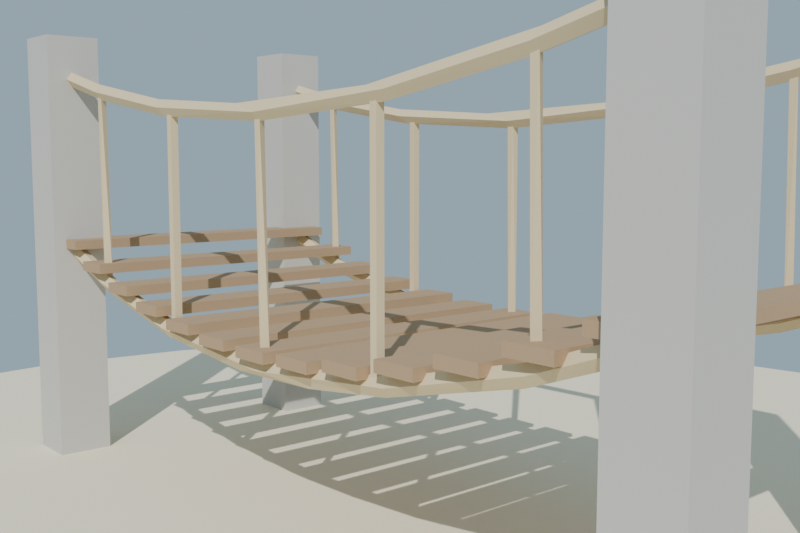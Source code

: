 # Source: puente_cuerda_lowpoly_baja.blend  (saved by Blender 4.2.68; exported with 4.5.12 LTS)
import bpy
from mathutils import Matrix  # noqa: F401  (used for matrix-valued properties, if any)

bpy.ops.wm.read_factory_settings(use_empty=True)
scene = bpy.context.scene
scene.name = 'Scene'

# ---- collections
col_collection = bpy.data.collections.new('Collection'); scene.collection.children.link(col_collection)

# ---- materials (node trees are filled in below, after node groups)
mat_mat_piedra_puente = bpy.data.materials.new('MAT_Piedra_Puente')
mat_mat_madera_puente = bpy.data.materials.new('MAT_Madera_Puente')
mat_mat_cuerda_puente = bpy.data.materials.new('MAT_Cuerda_Puente')
mat_mat_arena_isla = bpy.data.materials.new('MAT_Arena_Isla')

# ---- material node trees
mat_mat_piedra_puente.use_nodes = True; mat_mat_piedra_puente.node_tree.nodes.clear()
_N = mat_mat_piedra_puente.node_tree.nodes; _L = mat_mat_piedra_puente.node_tree.links
n0 = _N.new('ShaderNodeBsdfPrincipled'); n0.name = 'Principled BSDF'; n0.location = (10, 300)
n0.inputs[0].default_value = (0.56, 0.54, 0.5, 1.0)
n0.inputs[2].default_value = 0.92
n0.inputs[13].default_value = 0.2
n1 = _N.new('ShaderNodeOutputMaterial'); n1.name = 'Material Output'; n1.location = (300, 300)
_L.new(n0.outputs[0], n1.inputs[0])
n1.is_active_output = True
mat_mat_madera_puente.use_nodes = True; mat_mat_madera_puente.node_tree.nodes.clear()
_N = mat_mat_madera_puente.node_tree.nodes; _L = mat_mat_madera_puente.node_tree.links
n0 = _N.new('ShaderNodeBsdfPrincipled'); n0.name = 'Principled BSDF'; n0.location = (10, 300)
n0.inputs[0].default_value = (0.44, 0.3, 0.18, 1.0)
n0.inputs[2].default_value = 0.88
n0.inputs[13].default_value = 0.2
n1 = _N.new('ShaderNodeOutputMaterial'); n1.name = 'Material Output'; n1.location = (300, 300)
_L.new(n0.outputs[0], n1.inputs[0])
n1.is_active_output = True
mat_mat_cuerda_puente.use_nodes = True; mat_mat_cuerda_puente.node_tree.nodes.clear()
_N = mat_mat_cuerda_puente.node_tree.nodes; _L = mat_mat_cuerda_puente.node_tree.links
n0 = _N.new('ShaderNodeBsdfPrincipled'); n0.name = 'Principled BSDF'; n0.location = (10, 300)
n0.inputs[0].default_value = (0.74, 0.6, 0.37, 1.0)
n0.inputs[2].default_value = 0.95
n0.inputs[13].default_value = 0.2
n1 = _N.new('ShaderNodeOutputMaterial'); n1.name = 'Material Output'; n1.location = (300, 300)
_L.new(n0.outputs[0], n1.inputs[0])
n1.is_active_output = True
mat_mat_arena_isla.use_nodes = True; mat_mat_arena_isla.node_tree.nodes.clear()
_N = mat_mat_arena_isla.node_tree.nodes; _L = mat_mat_arena_isla.node_tree.links
n0 = _N.new('ShaderNodeBsdfPrincipled'); n0.name = 'Principled BSDF'; n0.location = (10, 300)
n0.inputs[0].default_value = (0.92, 0.84, 0.63, 1.0)
n0.inputs[2].default_value = 1.0
n0.inputs[13].default_value = 0.2
n1 = _N.new('ShaderNodeOutputMaterial'); n1.name = 'Material Output'; n1.location = (300, 300)
_L.new(n0.outputs[0], n1.inputs[0])
n1.is_active_output = True

# ---- world
world_mundo = bpy.data.worlds.new('Mundo'); scene.world = world_mundo
world_mundo.use_nodes = True; world_mundo.node_tree.nodes.clear()
_N = world_mundo.node_tree.nodes; _L = world_mundo.node_tree.links
n0 = _N.new('ShaderNodeBackground'); n0.name = 'Background'; n0.location = (10, 300)
n0.inputs[0].default_value = (0.58, 0.79, 0.95, 1.0)
n0.inputs[1].default_value = 0.55
n1 = _N.new('ShaderNodeOutputWorld'); n1.name = 'World Output'; n1.location = (300, 300)
_L.new(n0.outputs[0], n1.inputs[0])
n1.is_active_output = True

# ---- cameras
cam_camera = bpy.data.cameras.new('Camera')
cam_camera.lens = 45.0

# ---- lights
light_sol = bpy.data.lights.new('SOL', 'SUN')
light_sol.energy = 3.4

# ---- meshes
me_sm_puente_m_piedra_puente_madera_puente_cuerda_puente_001 = bpy.data.meshes.new('SM_Puente_M_Piedra_Puente_Madera_Puente_Cuerda_Puente.001')
me_sm_puente_m_piedra_puente_madera_puente_cuerda_puente_001.from_pydata([(-1.285, -0.535, 0.045), (-1.115, -0.535, 0.045), (-1.285, -0.365, 0.045), (-1.115, -0.365, 0.045), (-1.285, -0.535, 1.445), (-1.115, -0.535, 1.445), (-1.285, -0.365, 1.445), (-1.115, -0.365, 1.445), (-1.285, 0.365, 0.045), (-1.115, 0.365, 0.045), (-1.285, 0.535, 0.045), (-1.115, 0.535, 0.045), (-1.285, 0.365, 1.445), (-1.115, 0.365, 1.445), (-1.285, 0.535, 1.445), (-1.115, 0.535, 1.445), (1.115, -0.535, 0.045), (1.285, -0.535, 0.045), (1.115, -0.365, 0.045), (1.285, -0.365, 0.045), (1.115, -0.535, 1.445), (1.285, -0.535, 1.445), (1.115, -0.365, 1.445), (1.285, -0.365, 1.445), (1.115, 0.365, 0.045), (1.285, 0.365, 0.045), (1.115, 0.535, 0.045), (1.285, 0.535, 0.045), (1.115, 0.365, 1.445), (1.285, 0.365, 1.445), (1.115, 0.535, 1.445), (1.285, 0.535, 1.445), (-1.17, -0.495, 0.7535), (-1.045, -0.495, 0.7535), (-1.17, 0.495, 0.7535), (-1.045, 0.495, 0.7535), (-1.17, -0.495, 0.7835), (-1.045, -0.495, 0.7835), (-1.17, 0.495, 0.7835), (-1.045, 0.495, 0.7835), (-0.9856, -0.495, 0.691), (-0.8606, -0.495, 0.691), (-0.9856, 0.495, 0.691), (-0.8606, 0.495, 0.691), (-0.9856, -0.495, 0.721), (-0.8606, -0.495, 0.721), (-0.9856, 0.495, 0.721), (-0.8606, 0.495, 0.721), (-0.801, -0.495, 0.6399), (-0.676, -0.495, 0.6399), (-0.801, 0.495, 0.6399), (-0.676, 0.495, 0.6399), (-0.801, -0.495, 0.6699), (-0.676, -0.495, 0.6699), (-0.801, 0.495, 0.6699), (-0.676, 0.495, 0.6699), (-0.6163, -0.495, 0.6001), (-0.4913, -0.495, 0.6001), (-0.6163, 0.495, 0.6001), (-0.4913, 0.495, 0.6001), (-0.6163, -0.495, 0.6301), (-0.4913, -0.495, 0.6301), (-0.6163, 0.495, 0.6301), (-0.4913, 0.495, 0.6301), (-0.4317, -0.495, 0.5717), (-0.3067, -0.495, 0.5717), (-0.4317, 0.495, 0.5717), (-0.3067, 0.495, 0.5717), (-0.4317, -0.495, 0.6017), (-0.3067, -0.495, 0.6017), (-0.4317, 0.495, 0.6017), (-0.3067, 0.495, 0.6017), (-0.2471, -0.495, 0.5547), (-0.1221, -0.495, 0.5547), (-0.2471, 0.495, 0.5547), (-0.1221, 0.495, 0.5547), (-0.2471, -0.495, 0.5847), (-0.1221, -0.495, 0.5847), (-0.2471, 0.495, 0.5847), (-0.1221, 0.495, 0.5847), (-0.0625, -0.495, 0.549), (0.0625, -0.495, 0.549), (-0.0625, 0.495, 0.549), (0.0625, 0.495, 0.549), (-0.0625, -0.495, 0.579), (0.0625, -0.495, 0.579), (-0.0625, 0.495, 0.579), (0.0625, 0.495, 0.579), (0.1221, -0.495, 0.5547), (0.2471, -0.495, 0.5547), (0.1221, 0.495, 0.5547), (0.2471, 0.495, 0.5547), (0.1221, -0.495, 0.5847), (0.2471, -0.495, 0.5847), (0.1221, 0.495, 0.5847), (0.2471, 0.495, 0.5847), (0.3067, -0.495, 0.5717), (0.4317, -0.495, 0.5717), (0.3067, 0.495, 0.5717), (0.4317, 0.495, 0.5717), (0.3067, -0.495, 0.6017), (0.4317, -0.495, 0.6017), (0.3067, 0.495, 0.6017), (0.4317, 0.495, 0.6017), (0.4913, -0.495, 0.6001), (0.6163, -0.495, 0.6001), (0.4913, 0.495, 0.6001), (0.6163, 0.495, 0.6001), (0.4913, -0.495, 0.6301), (0.6163, -0.495, 0.6301), (0.4913, 0.495, 0.6301), (0.6163, 0.495, 0.6301), (0.676, -0.495, 0.6399), (0.801, -0.495, 0.6399), (0.676, 0.495, 0.6399), (0.801, 0.495, 0.6399), (0.676, -0.495, 0.6699), (0.801, -0.495, 0.6699), (0.676, 0.495, 0.6699), (0.801, 0.495, 0.6699), (0.8606, -0.495, 0.691), (0.9856, -0.495, 0.691), (0.8606, 0.495, 0.691), (0.9856, 0.495, 0.691), (0.8606, -0.495, 0.721), (0.9856, -0.495, 0.721), (0.8606, 0.495, 0.721), (0.9856, 0.495, 0.721), (1.045, -0.495, 0.7535), (1.17, -0.495, 0.7535), (1.045, 0.495, 0.7535), (1.17, 0.495, 0.7535), (1.045, -0.495, 0.7835), (1.17, -0.495, 0.7835), (1.045, 0.495, 0.7835), (1.17, 0.495, 0.7835), (-1.2, -0.474, 0.765), (-1.208, -0.4574, 0.7436), (-1.205, -0.4306, 0.7518), (-1.195, -0.4306, 0.7782), (-1.192, -0.4574, 0.7864), (-0.8869, -0.4574, 0.6308), (-0.9199, -0.4306, 0.6498), (-0.8766, -0.4306, 0.6663), (-0.9092, -0.4574, 0.6851), (-0.8981, -0.474, 0.6578), (-0.4849, -0.4574, 0.5395), (-0.519, -0.4306, 0.554), (-0.479, -0.4306, 0.576), (-0.5127, -0.4574, 0.5905), (-0.4989, -0.474, 0.5648), (-0.1005, -0.4574, 0.5028), (-0.1003, -0.4306, 0.5104), (0.0, -0.4306, 0.5358), (-0.1985, -0.4574, 0.5544), (0.09905, -0.4574, 0.5474), (-2.729e-08, -0.4747, 0.5207), (0.2015, -0.4574, 0.5089), (0.2009, -0.4306, 0.5176), (0.4849, -0.4574, 0.5395), (0.519, -0.4306, 0.554), (0.479, -0.4306, 0.576), (0.5127, -0.4574, 0.5905), (0.4989, -0.474, 0.5648), (0.8869, -0.4574, 0.6308), (0.9199, -0.4306, 0.6498), (0.8766, -0.4306, 0.6663), (0.9092, -0.4574, 0.6851), (0.8981, -0.474, 0.6578), (1.2, -0.474, 0.765), (1.208, -0.4574, 0.7436), (1.205, -0.4306, 0.7518), (1.195, -0.4306, 0.7782), (1.192, -0.4574, 0.7864), (-1.2, -0.474, 1.325), (-1.205, -0.4574, 1.303), (-1.203, -0.4306, 1.311), (-1.197, -0.4306, 1.339), (-1.195, -0.4574, 1.347), (-0.8858, -0.4574, 1.228), (-0.9196, -0.4306, 1.244), (-0.8788, -0.4306, 1.264), (-0.9123, -0.4574, 1.28), (-0.8991, -0.474, 1.254), (-0.4843, -0.4574, 1.167), (-0.5188, -0.4306, 1.18), (-0.4804, -0.4306, 1.204), (-0.5146, -0.4574, 1.216), (-0.4995, -0.474, 1.192), (-1.239e-07, -0.4574, 1.14), (-0.1002, -0.4306, 1.151), (0.0, -0.4306, 1.177), (-0.09941, -0.4574, 1.188), (-8.154e-08, -0.4745, 1.162), (0.4256, -0.4306, 1.168), (0.4221, -0.4574, 1.205), (0.4843, -0.4574, 1.167), (0.4804, -0.4306, 1.204), (0.4995, -0.474, 1.192), (0.8858, -0.4574, 1.228), (0.9196, -0.4306, 1.244), (0.8788, -0.4306, 1.264), (0.9123, -0.4574, 1.28), (0.8991, -0.474, 1.254), (1.2, -0.474, 1.325), (1.205, -0.4574, 1.303), (1.203, -0.4306, 1.311), (1.197, -0.4306, 1.339), (1.195, -0.4574, 1.347), (-1.2, 0.426, 0.765), (-1.208, 0.4426, 0.7436), (-1.205, 0.4694, 0.7518), (-1.195, 0.4694, 0.7782), (-1.192, 0.4426, 0.7864), (-0.8869, 0.4426, 0.6308), (-0.9199, 0.4694, 0.6498), (-0.8766, 0.4694, 0.6663), (-0.9092, 0.4426, 0.6851), (-0.8981, 0.426, 0.6578), (-0.4849, 0.4426, 0.5395), (-0.519, 0.4694, 0.554), (-0.479, 0.4694, 0.576), (-0.5127, 0.4426, 0.5905), (-0.4989, 0.426, 0.5648), (-0.1005, 0.4426, 0.5028), (-0.1003, 0.4694, 0.5104), (0.0, 0.4694, 0.5358), (-0.09905, 0.4426, 0.5474), (1.225e-07, 0.4253, 0.5207), (0.2015, 0.4426, 0.5089), (0.2009, 0.4694, 0.5176), (0.1985, 0.4426, 0.5544), (0.4849, 0.4426, 0.5395), (0.519, 0.4694, 0.554), (0.479, 0.4694, 0.576), (0.5127, 0.4426, 0.5905), (0.4989, 0.426, 0.5648), (0.8869, 0.4426, 0.6308), (0.9199, 0.4694, 0.6498), (0.8766, 0.4694, 0.6663), (0.9092, 0.4426, 0.6851), (0.8981, 0.426, 0.6578), (1.2, 0.426, 0.765), (1.208, 0.4426, 0.7436), (1.205, 0.4694, 0.7518), (1.195, 0.4694, 0.7782), (1.192, 0.4426, 0.7864), (-1.2, 0.426, 1.325), (-1.205, 0.4426, 1.303), (-1.203, 0.4694, 1.311), (-1.197, 0.4694, 1.339), (-1.195, 0.4426, 1.347), (-0.8858, 0.4426, 1.228), (-0.9196, 0.4694, 1.244), (-0.8788, 0.4694, 1.264), (-0.9123, 0.4426, 1.28), (-0.8991, 0.426, 1.254), (-0.4843, 0.4426, 1.167), (-0.5188, 0.4694, 1.18), (-0.4804, 0.4694, 1.204), (-0.5146, 0.4426, 1.216), (-0.4995, 0.426, 1.192), (8.905e-08, 0.4426, 1.14), (-0.1002, 0.4694, 1.151), (0.0, 0.4694, 1.177), (-0.09941, 0.4426, 1.188), (1.426e-07, 0.4255, 1.162), (0.4256, 0.4694, 1.168), (0.4221, 0.4426, 1.205), (0.4843, 0.4426, 1.167), (0.4804, 0.4694, 1.204), (0.4995, 0.426, 1.192), (0.8858, 0.4426, 1.228), (0.9196, 0.4694, 1.244), (0.8788, 0.4694, 1.264), (0.9123, 0.4426, 1.28), (0.8991, 0.426, 1.254), (1.2, 0.426, 1.325), (1.205, 0.4426, 1.303), (1.203, 0.4694, 1.311), (1.197, 0.4694, 1.339), (1.195, 0.4426, 1.347), (-0.9, -0.461, 0.66), (-0.911, -0.439, 0.66), (-0.889, -0.439, 0.66), (-0.911, -0.461, 1.255), (-0.889, -0.461, 1.255), (-0.9, -0.439, 1.255), (-0.9, 0.439, 0.66), (-0.911, 0.461, 0.66), (-0.889, 0.461, 0.66), (-0.911, 0.439, 1.255), (-0.889, 0.439, 1.255), (-0.9, 0.461, 1.255), (-0.461, -0.461, 0.5588), (-0.439, -0.461, 0.5588), (-0.461, -0.439, 0.5588), (-0.439, -0.439, 0.5588), (-0.461, -0.461, 1.188), (-0.439, -0.461, 1.188), (-0.461, -0.439, 1.188), (-0.439, -0.439, 1.188), (-0.461, 0.439, 0.5588), (-0.439, 0.439, 0.5588), (-0.461, 0.461, 0.5588), (-0.439, 0.461, 0.5588), (-0.461, 0.439, 1.188), (-0.439, 0.439, 1.188), (-0.461, 0.461, 1.188), (-0.439, 0.461, 1.188), (0.0, -0.461, 0.525), (-0.011, -0.439, 0.525), (0.011, -0.439, 0.525), (-0.011, -0.461, 1.165), (0.011, -0.461, 1.165), (0.0, -0.439, 1.165), (0.0, 0.439, 0.525), (-0.011, 0.461, 0.525), (0.011, 0.461, 0.525), (-0.011, 0.439, 1.165), (0.011, 0.439, 1.165), (-0.011, 0.461, 1.165), (0.011, 0.461, 1.165), (0.439, -0.461, 0.5588), (0.461, -0.461, 0.5588), (0.439, -0.439, 0.5588), (0.461, -0.439, 0.5588), (0.439, -0.461, 1.188), (0.461, -0.461, 1.188), (0.439, -0.439, 1.188), (0.461, -0.439, 1.188), (0.439, 0.439, 0.5588), (0.461, 0.439, 0.5588), (0.439, 0.461, 0.5588), (0.461, 0.461, 0.5588), (0.439, 0.439, 1.188), (0.461, 0.439, 1.188), (0.439, 0.461, 1.188), (0.461, 0.461, 1.188), (0.9, -0.461, 0.66), (0.889, -0.439, 0.66), (0.911, -0.439, 0.66), (0.889, -0.461, 1.255), (0.911, -0.461, 1.255), (0.9, -0.439, 1.255), (0.9, 0.439, 0.66), (0.889, 0.461, 0.66), (0.911, 0.461, 0.66), (0.889, 0.439, 1.255), (0.911, 0.439, 1.255), (0.9, 0.461, 1.255)], [], [(145, 136, 137, 141), (156, 155, 154), (153, 158, 152), (183, 174, 175, 179), (191, 194, 190), (192, 193, 195), (194, 196, 189), (195, 197, 191), (218, 209, 210, 214), (226, 230, 225), (227, 228, 231), (264, 267, 263), (265, 266, 268), (267, 269, 262), (268, 270, 264), (286, 287, 285), (287, 284, 283), (292, 293, 291), (293, 290, 289), (314, 315, 313), (315, 312, 311), (1, 0, 2, 3), (343, 344, 342), (344, 341, 340), (349, 350, 348), (350, 347, 346), (6, 4, 5, 7), (4, 0, 1, 5), (3, 2, 6, 7), (2, 0, 4, 6), (5, 1, 3, 7), (9, 8, 10, 11), (14, 12, 13, 15), (12, 8, 9, 13), (11, 10, 14, 15), (10, 8, 12, 14), (13, 9, 11, 15), (17, 16, 18, 19), (22, 20, 21, 23), (20, 16, 17, 21), (19, 18, 22, 23), (18, 16, 20, 22), (21, 17, 19, 23), (25, 24, 26, 27), (30, 28, 29, 31), (28, 24, 25, 29), (27, 26, 30, 31), (26, 24, 28, 30), (29, 25, 27, 31), (33, 32, 34, 35), (38, 36, 37, 39), (36, 32, 33, 37), (35, 34, 38, 39), (34, 32, 36, 38), (37, 33, 35, 39), (41, 40, 42, 43), (46, 44, 45, 47), (44, 40, 41, 45), (43, 42, 46, 47), (42, 40, 44, 46), (45, 41, 43, 47), (49, 48, 50, 51), (54, 52, 53, 55), (52, 48, 49, 53), (51, 50, 54, 55), (50, 48, 52, 54), (53, 49, 51, 55), (57, 56, 58, 59), (62, 60, 61, 63), (60, 56, 57, 61), (59, 58, 62, 63), (58, 56, 60, 62), (61, 57, 59, 63), (65, 64, 66, 67), (70, 68, 69, 71), (68, 64, 65, 69), (67, 66, 70, 71), (66, 64, 68, 70), (69, 65, 67, 71), (73, 72, 74, 75), (78, 76, 77, 79), (76, 72, 73, 77), (75, 74, 78, 79), (74, 72, 76, 78), (77, 73, 75, 79), (81, 80, 82, 83), (86, 84, 85, 87), (84, 80, 81, 85), (83, 82, 86, 87), (82, 80, 84, 86), (85, 81, 83, 87), (89, 88, 90, 91), (94, 92, 93, 95), (92, 88, 89, 93), (91, 90, 94, 95), (90, 88, 92, 94), (93, 89, 91, 95), (97, 96, 98, 99), (102, 100, 101, 103), (100, 96, 97, 101), (99, 98, 102, 103), (98, 96, 100, 102), (101, 97, 99, 103), (105, 104, 106, 107), (110, 108, 109, 111), (108, 104, 105, 109), (107, 106, 110, 111), (106, 104, 108, 110), (109, 105, 107, 111), (113, 112, 114, 115), (118, 116, 117, 119), (116, 112, 113, 117), (115, 114, 118, 119), (114, 112, 116, 118), (117, 113, 115, 119), (121, 120, 122, 123), (126, 124, 125, 127), (124, 120, 121, 125), (123, 122, 126, 127), (122, 120, 124, 126), (125, 121, 123, 127), (129, 128, 130, 131), (134, 132, 133, 135), (132, 128, 129, 133), (131, 130, 134, 135), (130, 128, 132, 134), (133, 129, 131, 135), (136, 140, 139, 138, 137), (173, 169, 170, 171, 172), (142, 141, 137, 138), (143, 142, 138, 139), (144, 143, 139, 140), (144, 140, 136, 145), (150, 145, 141, 146), (147, 146, 141, 142), (148, 147, 142, 143), (149, 148, 143, 144), (149, 144, 145, 150), (156, 150, 146, 151), (152, 151, 146, 147), (153, 152, 147, 148), (154, 153, 148, 149), (154, 149, 150, 156), (157, 151, 152, 158), (153, 154, 155), (156, 151, 157), (159, 163, 156, 157), (159, 157, 158, 160), (160, 158, 153, 161), (161, 153, 155, 162), (163, 162, 155, 156), (164, 168, 163, 159), (164, 159, 160, 165), (165, 160, 161, 166), (166, 161, 162, 167), (168, 167, 162, 163), (170, 169, 168, 164), (170, 164, 165, 171), (171, 165, 166, 172), (172, 166, 167, 173), (169, 173, 167, 168), (174, 178, 177, 176, 175), (208, 204, 205, 206, 207), (180, 179, 175, 176), (181, 180, 176, 177), (182, 181, 177, 178), (182, 178, 174, 183), (188, 183, 179, 184), (185, 184, 179, 180), (186, 185, 180, 181), (187, 186, 181, 182), (187, 182, 183, 188), (193, 188, 184, 189), (190, 189, 184, 185), (191, 190, 185, 186), (192, 191, 186, 187), (192, 187, 188, 193), (196, 198, 193, 189), (190, 194, 189), (192, 195, 191), (199, 203, 198, 196), (191, 197, 194), (195, 193, 198), (199, 196, 194, 200), (200, 194, 197, 201), (201, 197, 195, 202), (203, 202, 195, 198), (205, 204, 203, 199), (205, 199, 200, 206), (206, 200, 201, 207), (207, 201, 202, 208), (204, 208, 202, 203), (211, 210, 209, 213, 212), (246, 242, 243, 244, 245), (215, 214, 210, 211), (216, 215, 211, 212), (217, 216, 212, 213), (217, 213, 209, 218), (223, 218, 214, 219), (220, 219, 214, 215), (221, 220, 215, 216), (222, 221, 216, 217), (222, 217, 218, 223), (228, 223, 219, 224), (225, 224, 219, 220), (226, 225, 220, 221), (227, 226, 221, 222), (227, 222, 223, 228), (229, 224, 225, 230), (228, 224, 229), (232, 236, 228, 229), (227, 231, 226), (232, 229, 230, 233), (233, 230, 226, 234), (234, 226, 231, 235), (236, 235, 231, 228), (237, 241, 236, 232), (237, 232, 233, 238), (238, 233, 234, 239), (239, 234, 235, 240), (241, 240, 235, 236), (243, 242, 241, 237), (243, 237, 238, 244), (244, 238, 239, 245), (245, 239, 240, 246), (242, 246, 240, 241), (247, 251, 250, 249, 248), (279, 280, 281, 277, 278), (256, 247, 248, 252), (253, 252, 248, 249), (254, 253, 249, 250), (255, 254, 250, 251), (255, 251, 247, 256), (261, 256, 252, 257), (258, 257, 252, 253), (259, 258, 253, 254), (260, 259, 254, 255), (260, 255, 256, 261), (266, 261, 257, 262), (263, 262, 257, 258), (264, 263, 258, 259), (265, 264, 259, 260), (265, 260, 261, 266), (269, 271, 266, 262), (263, 267, 262), (265, 268, 264), (272, 276, 271, 269), (264, 270, 267), (268, 266, 271), (272, 269, 267, 273), (273, 267, 270, 274), (274, 270, 268, 275), (276, 275, 268, 271), (278, 277, 276, 272), (278, 272, 273, 279), (279, 273, 274, 280), (280, 274, 275, 281), (277, 281, 275, 276), (283, 282, 285, 287), (283, 284, 282), (282, 286, 285), (286, 282, 284, 287), (289, 288, 291, 293), (289, 290, 288), (288, 292, 291), (292, 288, 290, 293), (295, 294, 296, 297), (300, 298, 299, 301), (298, 294, 295, 299), (297, 296, 300, 301), (296, 294, 298, 300), (299, 295, 297, 301), (303, 302, 304, 305), (308, 306, 307, 309), (306, 302, 303, 307), (305, 304, 308, 309), (304, 302, 306, 308), (307, 303, 305, 309), (311, 310, 313, 315), (311, 312, 310), (310, 314, 313), (314, 310, 312, 315), (321, 319, 320, 322), (317, 318, 316), (318, 317, 321, 322), (316, 320, 319), (317, 316, 319, 321), (320, 316, 318, 322), (324, 323, 325, 326), (329, 327, 328, 330), (327, 323, 324, 328), (326, 325, 329, 330), (325, 323, 327, 329), (328, 324, 326, 330), (332, 331, 333, 334), (337, 335, 336, 338), (335, 331, 332, 336), (334, 333, 337, 338), (333, 331, 335, 337), (336, 332, 334, 338), (340, 339, 342, 344), (340, 341, 339), (339, 343, 342), (343, 339, 341, 344), (346, 345, 348, 350), (346, 347, 345), (345, 349, 348), (349, 345, 347, 350)])
me_sm_puente_m_piedra_puente_madera_puente_cuerda_puente_001.polygons.foreach_set('material_index', [2, 2, 2, 2, 2, 2, 2, 2, 2, 2, 2, 2, 2, 2, 2, 2, 2, 2, 2, 2, 2, 0, 2, 2, 2, 2, 0, 0, 0, 0, 0, 0, 0, 0, 0, 0, 0, 0, 0, 0, 0, 0, 0, 0, 0, 0, 0, 0, 0, 1, 1, 1, 1, 1, 1, 1, 1, 1, 1, 1, 1, 1, 1, 1, 1, 1, 1, 1, 1, 1, 1, 1, 1, 1, 1, 1, 1, 1, 1, 1, 1, 1, 1, 1, 1, 1, 1, 1, 1, 1, 1, 1, 1, 1, 1, 1, 1, 1, 1, 1, 1, 1, 1, 1, 1, 1, 1, 1, 1, 1, 1, 1, 1, 1, 1, 1, 1, 1, 1, 1, 1, 1, 1, 1, 1, 1, 1, 2, 2, 2, 2, 2, 2, 2, 2, 2, 2, 2, 2, 2, 2, 2, 2, 2, 2, 2, 2, 2, 2, 2, 2, 2, 2, 2, 2, 2, 2, 2, 2, 2, 2, 2, 2, 2, 2, 2, 2, 2, 2, 2, 2, 2, 2, 2, 2, 2, 2, 2, 2, 2, 2, 2, 2, 2, 2, 2, 2, 2, 2, 2, 2, 2, 2, 2, 2, 2, 2, 2, 2, 2, 2, 2, 2, 2, 2, 2, 2, 2, 2, 2, 2, 2, 2, 2, 2, 2, 2, 2, 2, 2, 2, 2, 2, 2, 2, 2, 2, 2, 2, 2, 2, 2, 2, 2, 2, 2, 2, 2, 2, 2, 2, 2, 2, 2, 2, 2, 2, 2, 2, 2, 2, 2, 2, 2, 2, 2, 2, 2, 2, 2, 2, 2, 2, 2, 2, 2, 2, 2, 2, 2, 2, 2, 2, 2, 2, 2, 2, 2, 2, 2, 2, 2, 2, 2, 2, 2, 2, 2, 2, 2, 2, 2, 2, 2, 2, 2, 2, 2, 2, 2, 2, 2, 2, 2, 2, 2, 2, 2])
me_sm_puente_m_piedra_puente_madera_puente_cuerda_puente_001.materials.append(mat_mat_piedra_puente)
me_sm_puente_m_piedra_puente_madera_puente_cuerda_puente_001.materials.append(mat_mat_madera_puente)
me_sm_puente_m_piedra_puente_madera_puente_cuerda_puente_001.materials.append(mat_mat_cuerda_puente)
me_sm_puente_m_piedra_puente_madera_puente_cuerda_puente_001.update()
me_cylinder = bpy.data.meshes.new('Cylinder')
me_cylinder.from_pydata([(0.0, 2.6, -0.12), (0.0, 2.6, 0.12), (0.6729, 2.511, -0.12), (0.6729, 2.511, 0.12), (1.3, 2.252, -0.12), (1.3, 2.252, 0.12), (1.838, 1.838, -0.12), (1.838, 1.838, 0.12), (2.252, 1.3, -0.12), (2.252, 1.3, 0.12), (2.511, 0.6729, -0.12), (2.511, 0.6729, 0.12), (2.6, 0.0, -0.12), (2.6, 0.0, 0.12), (2.511, -0.6729, -0.12), (2.511, -0.6729, 0.12), (2.252, -1.3, -0.12), (2.252, -1.3, 0.12), (1.838, -1.838, -0.12), (1.838, -1.838, 0.12), (1.3, -2.252, -0.12), (1.3, -2.252, 0.12), (0.6729, -2.511, -0.12), (0.6729, -2.511, 0.12), (0.0, -2.6, -0.12), (0.0, -2.6, 0.12), (-0.6729, -2.511, -0.12), (-0.6729, -2.511, 0.12), (-1.3, -2.252, -0.12), (-1.3, -2.252, 0.12), (-1.838, -1.838, -0.12), (-1.838, -1.838, 0.12), (-2.252, -1.3, -0.12), (-2.252, -1.3, 0.12), (-2.511, -0.6729, -0.12), (-2.511, -0.6729, 0.12), (-2.6, 0.0, -0.12), (-2.6, 0.0, 0.12), (-2.511, 0.6729, -0.12), (-2.511, 0.6729, 0.12), (-2.252, 1.3, -0.12), (-2.252, 1.3, 0.12), (-1.838, 1.838, -0.12), (-1.838, 1.838, 0.12), (-1.3, 2.252, -0.12), (-1.3, 2.252, 0.12), (-0.6729, 2.511, -0.12), (-0.6729, 2.511, 0.12)], [], [(0, 1, 3, 2), (2, 3, 5, 4), (4, 5, 7, 6), (6, 7, 9, 8), (8, 9, 11, 10), (10, 11, 13, 12), (12, 13, 15, 14), (14, 15, 17, 16), (16, 17, 19, 18), (18, 19, 21, 20), (20, 21, 23, 22), (22, 23, 25, 24), (24, 25, 27, 26), (26, 27, 29, 28), (28, 29, 31, 30), (30, 31, 33, 32), (32, 33, 35, 34), (34, 35, 37, 36), (36, 37, 39, 38), (38, 39, 41, 40), (40, 41, 43, 42), (42, 43, 45, 44), (3, 1, 47, 45, 43, 41, 39, 37, 35, 33, 31, 29, 27, 25, 23, 21, 19, 17, 15, 13, 11, 9, 7, 5), (44, 45, 47, 46), (46, 47, 1, 0), (0, 2, 4, 6, 8, 10, 12, 14, 16, 18, 20, 22, 24, 26, 28, 30, 32, 34, 36, 38, 40, 42, 44, 46)])
_uv = me_cylinder.uv_layers.new(name='UVMap')
_uv.uv.foreach_set('vector', [1.0, 0.5, 1.0, 1.0, 0.9583, 1.0, 0.9583, 0.5, 0.9583, 0.5, 0.9583, 1.0, 0.9167, 1.0, 0.9167, 0.5, 0.9167, 0.5, 0.9167, 1.0, 0.875, 1.0, 0.875, 0.5, 0.875, 0.5, 0.875, 1.0, 0.8333, 1.0, 0.8333, 0.5, 0.8333, 0.5, 0.8333, 1.0, 0.7917, 1.0, 0.7917, 0.5, 0.7917, 0.5, 0.7917, 1.0, 0.75, 1.0, 0.75, 0.5, 0.75, 0.5, 0.75, 1.0, 0.7083, 1.0, 0.7083, 0.5, 0.7083, 0.5, 0.7083, 1.0, 0.6667, 1.0, 0.6667, 0.5, 0.6667, 0.5, 0.6667, 1.0, 0.625, 1.0, 0.625, 0.5, 0.625, 0.5, 0.625, 1.0, 0.5833, 1.0, 0.5833, 0.5, 0.5833, 0.5, 0.5833, 1.0, 0.5417, 1.0, 0.5417, 0.5, 0.5417, 0.5, 0.5417, 1.0, 0.5, 1.0, 0.5, 0.5, 0.5, 0.5, 0.5, 1.0, 0.4583, 1.0, 0.4583, 0.5, 0.4583, 0.5, 0.4583, 1.0, 0.4167, 1.0, 0.4167, 0.5, 0.4167, 0.5, 0.4167, 1.0, 0.375, 1.0, 0.375, 0.5, 0.375, 0.5, 0.375, 1.0, 0.3333, 1.0, 0.3333, 0.5, 0.3333, 0.5, 0.3333, 1.0, 0.2917, 1.0, 0.2917, 0.5, 0.2917, 0.5, 0.2917, 1.0, 0.25, 1.0, 0.25, 0.5, 0.25, 0.5, 0.25, 1.0, 0.2083, 1.0, 0.2083, 0.5, 0.2083, 0.5, 0.2083, 1.0, 0.1667, 1.0, 0.1667, 0.5, 0.1667, 0.5, 0.1667, 1.0, 0.125, 1.0, 0.125, 0.5, 0.125, 0.5, 0.125, 1.0, 0.08333, 1.0, 0.08333, 0.5, 0.3121, 0.4818, 0.25, 0.49, 0.1879, 0.4818, 0.13, 0.4578, 0.08029, 0.4197, 0.04215, 0.37, 0.01818, 0.3121, 0.01, 0.25, 0.01818, 0.1879, 0.04215, 0.13, 0.08029, 0.08029, 0.13, 0.04215, 0.1879, 0.01818, 0.25, 0.01, 0.3121, 0.01818, 0.37, 0.04215, 0.4197, 0.08029, 0.4578, 0.13, 0.4818, 0.1879, 0.49, 0.25, 0.4818, 0.3121, 0.4578, 0.37, 0.4197, 0.4197, 0.37, 0.4578, 0.08333, 0.5, 0.08333, 1.0, 0.04167, 1.0, 0.04167, 0.5, 0.04167, 0.5, 0.04167, 1.0, -1.863e-07, 1.0, -1.863e-07, 0.5, 0.75, 0.49, 0.8121, 0.4818, 0.87, 0.4578, 0.9197, 0.4197, 0.9578, 0.37, 0.9818, 0.3121, 0.99, 0.25, 0.9818, 0.1879, 0.9578, 0.13, 0.9197, 0.08029, 0.87, 0.04215, 0.8121, 0.01818, 0.75, 0.01, 0.6879, 0.01818, 0.63, 0.04215, 0.5803, 0.08029, 0.5422, 0.13, 0.5182, 0.1879, 0.51, 0.25, 0.5182, 0.3121, 0.5422, 0.37, 0.5803, 0.4197, 0.63, 0.4578, 0.6879, 0.4818])
me_cylinder.materials.append(mat_mat_arena_isla)
me_cylinder.update()

# ---- objects
ob_sol = bpy.data.objects.new('SOL', light_sol)
ob_sm_puente_m_piedra_puente_madera_puente_cuerda_puente = bpy.data.objects.new('SM_Puente_M_Piedra_Puente_Madera_Puente_Cuerda_Puente', me_sm_puente_m_piedra_puente_madera_puente_cuerda_puente_001)
ob_base_arena = bpy.data.objects.new('Base_Arena', me_cylinder)
ob_cam_puente = bpy.data.objects.new('CAM_Puente', cam_camera)

# ---- transforms, parenting, visibility, modifiers, constraints
ob_sol.location = (0.0, 0.0, 0.0)
ob_sol.rotation_euler = (0.8727, 0.1396, 0.6109)
ob_sm_puente_m_piedra_puente_madera_puente_cuerda_puente.location = (0.0, 0.0, -1.788e-09)
ob_base_arena.location = (0.0, 0.0, -0.06)
ob_cam_puente.location = (2.1, -1.8, 1.05)
ob_cam_puente.rotation_euler = (1.463, -9.117e-08, 0.8622)

# ---- collection membership
scene.collection.objects.link(ob_sol)
scene.collection.objects.link(ob_sm_puente_m_piedra_puente_madera_puente_cuerda_puente)
col_collection.objects.link(ob_base_arena)
col_collection.objects.link(ob_cam_puente)

# ---- scene / render settings (as saved in the file)
scene.camera = ob_cam_puente
scene.frame_start = 1; scene.frame_end = 250; scene.frame_set(1)
scene.render.engine = 'BLENDER_EEVEE_NEXT'
scene.render.resolution_x = 1200
scene.render.resolution_y = 800
scene.eevee.use_raytracing = True
bpy.context.view_layer.update()
